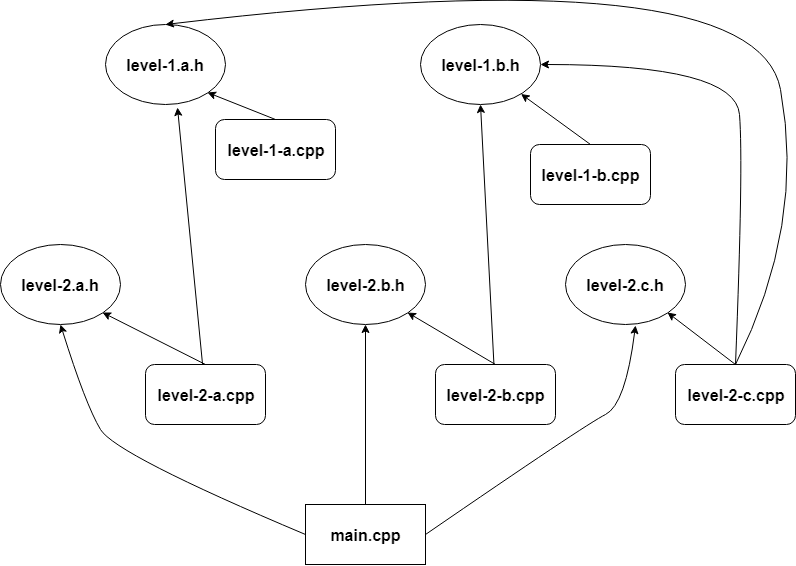

The diagram above was exported from draw.io. Its source (the exported page's mxGraphModel, read from the mxfile embedded in the PNG):
<mxGraphModel dx="1042" dy="547" grid="1" gridSize="10" guides="1" tooltips="1" connect="1" arrows="1" fold="1" page="1" pageScale="1" pageWidth="826" pageHeight="1169" math="0" shadow="0">
  <root>
    <mxCell id="0" />
    <mxCell id="1" parent="0" />
    <mxCell id="NjxWNjdj0hOZOVwcpAwM-1" value="main.cpp" style="rounded=0;whiteSpace=wrap;html=1;fontStyle=1;fontSize=16;" vertex="1" parent="1">
      <mxGeometry x="320" y="540" width="120" height="60" as="geometry" />
    </mxCell>
    <mxCell id="NjxWNjdj0hOZOVwcpAwM-2" value="level-2-a.cpp" style="rounded=1;whiteSpace=wrap;html=1;fontStyle=1;fontSize=16;" vertex="1" parent="1">
      <mxGeometry x="160" y="400" width="120" height="60" as="geometry" />
    </mxCell>
    <mxCell id="NjxWNjdj0hOZOVwcpAwM-3" value="level-2.a.h" style="ellipse;whiteSpace=wrap;html=1;fontStyle=1;fontSize=16;" vertex="1" parent="1">
      <mxGeometry x="15" y="280" width="120" height="80" as="geometry" />
    </mxCell>
    <mxCell id="NjxWNjdj0hOZOVwcpAwM-4" value="level-2-b.cpp" style="rounded=1;whiteSpace=wrap;html=1;fontStyle=1;fontSize=16;" vertex="1" parent="1">
      <mxGeometry x="450" y="400" width="120" height="60" as="geometry" />
    </mxCell>
    <mxCell id="NjxWNjdj0hOZOVwcpAwM-5" value="level-2.b.h" style="ellipse;whiteSpace=wrap;html=1;fontStyle=1;fontSize=16;" vertex="1" parent="1">
      <mxGeometry x="320" y="280" width="120" height="80" as="geometry" />
    </mxCell>
    <mxCell id="NjxWNjdj0hOZOVwcpAwM-6" value="level-2-c.cpp" style="rounded=1;whiteSpace=wrap;html=1;fontStyle=1;fontSize=16;" vertex="1" parent="1">
      <mxGeometry x="690" y="400" width="120" height="60" as="geometry" />
    </mxCell>
    <mxCell id="NjxWNjdj0hOZOVwcpAwM-7" value="level-2.c.h" style="ellipse;whiteSpace=wrap;html=1;fontStyle=1;fontSize=16;" vertex="1" parent="1">
      <mxGeometry x="580" y="280" width="120" height="80" as="geometry" />
    </mxCell>
    <mxCell id="NjxWNjdj0hOZOVwcpAwM-8" value="level-1-a.cpp" style="rounded=1;whiteSpace=wrap;html=1;fontStyle=1;fontSize=16;" vertex="1" parent="1">
      <mxGeometry x="230" y="155" width="120" height="60" as="geometry" />
    </mxCell>
    <mxCell id="NjxWNjdj0hOZOVwcpAwM-9" value="level-1.a.h" style="ellipse;whiteSpace=wrap;html=1;fontStyle=1;fontSize=16;" vertex="1" parent="1">
      <mxGeometry x="120" y="60" width="120" height="80" as="geometry" />
    </mxCell>
    <mxCell id="NjxWNjdj0hOZOVwcpAwM-10" value="level-1-b.cpp" style="rounded=1;whiteSpace=wrap;html=1;fontStyle=1;fontSize=16;" vertex="1" parent="1">
      <mxGeometry x="545" y="180" width="120" height="60" as="geometry" />
    </mxCell>
    <mxCell id="NjxWNjdj0hOZOVwcpAwM-11" value="level-1.b.h" style="ellipse;whiteSpace=wrap;html=1;fontStyle=1;fontSize=16;" vertex="1" parent="1">
      <mxGeometry x="435" y="60" width="120" height="80" as="geometry" />
    </mxCell>
    <mxCell id="NjxWNjdj0hOZOVwcpAwM-12" value="" style="endArrow=classic;html=1;exitX=0.5;exitY=0;exitDx=0;exitDy=0;entryX=1;entryY=1;entryDx=0;entryDy=0;" edge="1" parent="1" source="NjxWNjdj0hOZOVwcpAwM-8" target="NjxWNjdj0hOZOVwcpAwM-9">
      <mxGeometry width="50" height="50" relative="1" as="geometry">
        <mxPoint x="335" y="130" as="sourcePoint" />
        <mxPoint x="385" y="80" as="targetPoint" />
      </mxGeometry>
    </mxCell>
    <mxCell id="NjxWNjdj0hOZOVwcpAwM-14" value="" style="endArrow=classic;html=1;exitX=0.5;exitY=0;exitDx=0;exitDy=0;" edge="1" parent="1" source="NjxWNjdj0hOZOVwcpAwM-10" target="NjxWNjdj0hOZOVwcpAwM-11">
      <mxGeometry width="50" height="50" relative="1" as="geometry">
        <mxPoint x="60" y="570" as="sourcePoint" />
        <mxPoint x="110" y="520" as="targetPoint" />
      </mxGeometry>
    </mxCell>
    <mxCell id="NjxWNjdj0hOZOVwcpAwM-15" value="" style="endArrow=classic;html=1;entryX=1;entryY=1;entryDx=0;entryDy=0;exitX=0.5;exitY=0;exitDx=0;exitDy=0;" edge="1" parent="1" source="NjxWNjdj0hOZOVwcpAwM-6" target="NjxWNjdj0hOZOVwcpAwM-7">
      <mxGeometry width="50" height="50" relative="1" as="geometry">
        <mxPoint x="60" y="570" as="sourcePoint" />
        <mxPoint x="110" y="520" as="targetPoint" />
      </mxGeometry>
    </mxCell>
    <mxCell id="NjxWNjdj0hOZOVwcpAwM-16" value="" style="endArrow=classic;html=1;entryX=1;entryY=1;entryDx=0;entryDy=0;exitX=0.5;exitY=0;exitDx=0;exitDy=0;" edge="1" parent="1" source="NjxWNjdj0hOZOVwcpAwM-4" target="NjxWNjdj0hOZOVwcpAwM-5">
      <mxGeometry width="50" height="50" relative="1" as="geometry">
        <mxPoint x="760" y="370" as="sourcePoint" />
        <mxPoint x="692" y="318" as="targetPoint" />
      </mxGeometry>
    </mxCell>
    <mxCell id="NjxWNjdj0hOZOVwcpAwM-17" value="" style="endArrow=classic;html=1;entryX=1;entryY=1;entryDx=0;entryDy=0;exitX=0.5;exitY=0;exitDx=0;exitDy=0;" edge="1" parent="1" source="NjxWNjdj0hOZOVwcpAwM-2" target="NjxWNjdj0hOZOVwcpAwM-3">
      <mxGeometry width="50" height="50" relative="1" as="geometry">
        <mxPoint x="505" y="360" as="sourcePoint" />
        <mxPoint x="433" y="317" as="targetPoint" />
      </mxGeometry>
    </mxCell>
    <mxCell id="NjxWNjdj0hOZOVwcpAwM-18" value="" style="curved=1;endArrow=classic;html=1;entryX=0.5;entryY=1;entryDx=0;entryDy=0;exitX=0;exitY=0.5;exitDx=0;exitDy=0;" edge="1" parent="1" source="NjxWNjdj0hOZOVwcpAwM-1" target="NjxWNjdj0hOZOVwcpAwM-3">
      <mxGeometry width="50" height="50" relative="1" as="geometry">
        <mxPoint x="60" y="570" as="sourcePoint" />
        <mxPoint x="110" y="520" as="targetPoint" />
        <Array as="points">
          <mxPoint x="130" y="490" />
          <mxPoint x="100" y="440" />
        </Array>
      </mxGeometry>
    </mxCell>
    <mxCell id="NjxWNjdj0hOZOVwcpAwM-19" value="" style="endArrow=classic;html=1;entryX=0.5;entryY=1;entryDx=0;entryDy=0;" edge="1" parent="1" source="NjxWNjdj0hOZOVwcpAwM-1" target="NjxWNjdj0hOZOVwcpAwM-5">
      <mxGeometry width="50" height="50" relative="1" as="geometry">
        <mxPoint x="60" y="570" as="sourcePoint" />
        <mxPoint x="110" y="520" as="targetPoint" />
      </mxGeometry>
    </mxCell>
    <mxCell id="NjxWNjdj0hOZOVwcpAwM-20" value="" style="curved=1;endArrow=classic;html=1;entryX=0.587;entryY=1.013;entryDx=0;entryDy=0;entryPerimeter=0;exitX=1;exitY=0.5;exitDx=0;exitDy=0;" edge="1" parent="1" source="NjxWNjdj0hOZOVwcpAwM-1" target="NjxWNjdj0hOZOVwcpAwM-7">
      <mxGeometry width="50" height="50" relative="1" as="geometry">
        <mxPoint x="60" y="570" as="sourcePoint" />
        <mxPoint x="110" y="520" as="targetPoint" />
        <Array as="points">
          <mxPoint x="600" y="460" />
          <mxPoint x="640" y="440" />
        </Array>
      </mxGeometry>
    </mxCell>
    <mxCell id="NjxWNjdj0hOZOVwcpAwM-21" value="" style="endArrow=classic;html=1;entryX=0.6;entryY=1.042;entryDx=0;entryDy=0;entryPerimeter=0;" edge="1" parent="1" source="NjxWNjdj0hOZOVwcpAwM-2" target="NjxWNjdj0hOZOVwcpAwM-9">
      <mxGeometry width="50" height="50" relative="1" as="geometry">
        <mxPoint x="20" y="670" as="sourcePoint" />
        <mxPoint x="70" y="620" as="targetPoint" />
      </mxGeometry>
    </mxCell>
    <mxCell id="NjxWNjdj0hOZOVwcpAwM-22" value="" style="endArrow=classic;html=1;entryX=0.5;entryY=1;entryDx=0;entryDy=0;" edge="1" parent="1" source="NjxWNjdj0hOZOVwcpAwM-4" target="NjxWNjdj0hOZOVwcpAwM-11">
      <mxGeometry width="50" height="50" relative="1" as="geometry">
        <mxPoint x="20" y="670" as="sourcePoint" />
        <mxPoint x="70" y="620" as="targetPoint" />
      </mxGeometry>
    </mxCell>
    <mxCell id="NjxWNjdj0hOZOVwcpAwM-23" value="" style="curved=1;endArrow=classic;html=1;entryX=1;entryY=0.5;entryDx=0;entryDy=0;exitX=0.5;exitY=0;exitDx=0;exitDy=0;" edge="1" parent="1" source="NjxWNjdj0hOZOVwcpAwM-6" target="NjxWNjdj0hOZOVwcpAwM-11">
      <mxGeometry width="50" height="50" relative="1" as="geometry">
        <mxPoint x="20" y="670" as="sourcePoint" />
        <mxPoint x="70" y="620" as="targetPoint" />
        <Array as="points">
          <mxPoint x="758" y="200" />
          <mxPoint x="750" y="100" />
        </Array>
      </mxGeometry>
    </mxCell>
    <mxCell id="NjxWNjdj0hOZOVwcpAwM-25" value="" style="curved=1;endArrow=classic;html=1;entryX=0.5;entryY=0;entryDx=0;entryDy=0;exitX=0.5;exitY=0;exitDx=0;exitDy=0;" edge="1" parent="1" source="NjxWNjdj0hOZOVwcpAwM-6" target="NjxWNjdj0hOZOVwcpAwM-9">
      <mxGeometry width="50" height="50" relative="1" as="geometry">
        <mxPoint x="20" y="670" as="sourcePoint" />
        <mxPoint x="70" y="620" as="targetPoint" />
        <Array as="points">
          <mxPoint x="820" y="260" />
          <mxPoint x="770" y="-10" />
        </Array>
      </mxGeometry>
    </mxCell>
  </root>
</mxGraphModel>